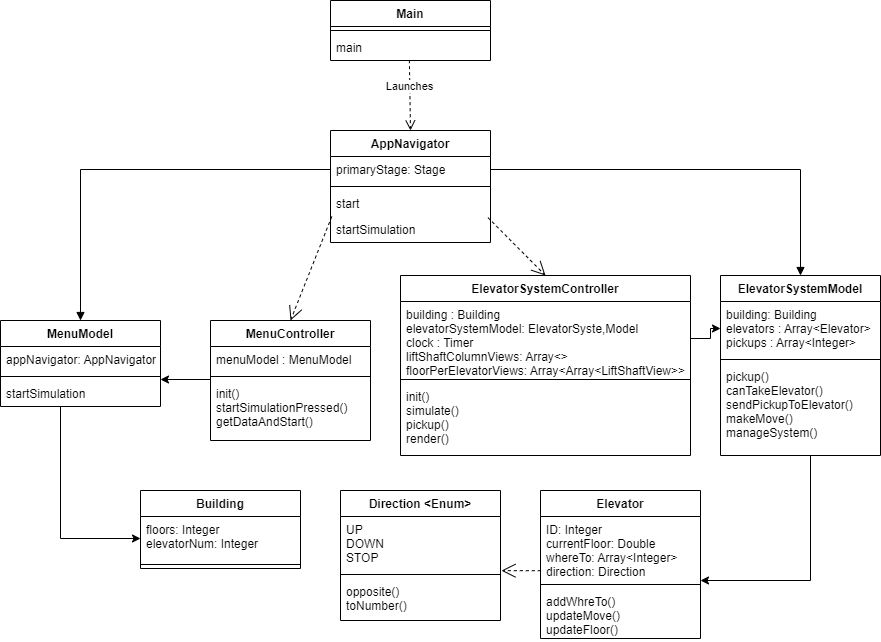

The diagram above was exported from draw.io. Its source (the exported page's mxGraphModel, read from the mxfile embedded in the PNG):
<mxGraphModel dx="2379" dy="1932" grid="1" gridSize="10" guides="1" tooltips="1" connect="1" arrows="1" fold="1" page="1" pageScale="1" pageWidth="827" pageHeight="1169" math="0" shadow="0">
  <root>
    <mxCell id="0" />
    <mxCell id="1" parent="0" />
    <mxCell id="7KITGPmFbyjE0uIEvt0Z-1" value="Elevator" style="swimlane;fontStyle=1;align=center;verticalAlign=top;childLayout=stackLayout;horizontal=1;startSize=26;horizontalStack=0;resizeParent=1;resizeParentMax=0;resizeLast=0;collapsible=1;marginBottom=0;" vertex="1" parent="1">
      <mxGeometry x="520" y="290" width="160" height="148" as="geometry" />
    </mxCell>
    <mxCell id="7KITGPmFbyjE0uIEvt0Z-2" value="ID: Integer&#10;currentFloor: Double&#10;whereTo: Array&lt;Integer&gt;&#10;direction: Direction&#10;" style="text;strokeColor=none;fillColor=none;align=left;verticalAlign=top;spacingLeft=4;spacingRight=4;overflow=hidden;rotatable=0;points=[[0,0.5],[1,0.5]];portConstraint=eastwest;" vertex="1" parent="7KITGPmFbyjE0uIEvt0Z-1">
      <mxGeometry y="26" width="160" height="64" as="geometry" />
    </mxCell>
    <mxCell id="7KITGPmFbyjE0uIEvt0Z-3" value="" style="line;strokeWidth=1;fillColor=none;align=left;verticalAlign=middle;spacingTop=-1;spacingLeft=3;spacingRight=3;rotatable=0;labelPosition=right;points=[];portConstraint=eastwest;" vertex="1" parent="7KITGPmFbyjE0uIEvt0Z-1">
      <mxGeometry y="90" width="160" height="8" as="geometry" />
    </mxCell>
    <mxCell id="7KITGPmFbyjE0uIEvt0Z-4" value="addWhreTo()&#10;updateMove()&#10;updateFloor()" style="text;strokeColor=none;fillColor=none;align=left;verticalAlign=top;spacingLeft=4;spacingRight=4;overflow=hidden;rotatable=0;points=[[0,0.5],[1,0.5]];portConstraint=eastwest;" vertex="1" parent="7KITGPmFbyjE0uIEvt0Z-1">
      <mxGeometry y="98" width="160" height="50" as="geometry" />
    </mxCell>
    <mxCell id="7KITGPmFbyjE0uIEvt0Z-5" value="ElevatorSystemModel" style="swimlane;fontStyle=1;align=center;verticalAlign=top;childLayout=stackLayout;horizontal=1;startSize=26;horizontalStack=0;resizeParent=1;resizeParentMax=0;resizeLast=0;collapsible=1;marginBottom=0;" vertex="1" parent="1">
      <mxGeometry x="700" y="75" width="160" height="180" as="geometry" />
    </mxCell>
    <mxCell id="7KITGPmFbyjE0uIEvt0Z-6" value="building: Building&#10;elevators : Array&lt;Elevator&gt;&#10;pickups : Array&lt;Integer&gt;" style="text;strokeColor=none;fillColor=none;align=left;verticalAlign=top;spacingLeft=4;spacingRight=4;overflow=hidden;rotatable=0;points=[[0,0.5],[1,0.5]];portConstraint=eastwest;" vertex="1" parent="7KITGPmFbyjE0uIEvt0Z-5">
      <mxGeometry y="26" width="160" height="54" as="geometry" />
    </mxCell>
    <mxCell id="7KITGPmFbyjE0uIEvt0Z-7" value="" style="line;strokeWidth=1;fillColor=none;align=left;verticalAlign=middle;spacingTop=-1;spacingLeft=3;spacingRight=3;rotatable=0;labelPosition=right;points=[];portConstraint=eastwest;" vertex="1" parent="7KITGPmFbyjE0uIEvt0Z-5">
      <mxGeometry y="80" width="160" height="8" as="geometry" />
    </mxCell>
    <mxCell id="7KITGPmFbyjE0uIEvt0Z-8" value="pickup()&#10;canTakeElevator()&#10;sendPickupToElevator()&#10;makeMove()&#10;manageSystem()" style="text;strokeColor=none;fillColor=none;align=left;verticalAlign=top;spacingLeft=4;spacingRight=4;overflow=hidden;rotatable=0;points=[[0,0.5],[1,0.5]];portConstraint=eastwest;" vertex="1" parent="7KITGPmFbyjE0uIEvt0Z-5">
      <mxGeometry y="88" width="160" height="92" as="geometry" />
    </mxCell>
    <mxCell id="7KITGPmFbyjE0uIEvt0Z-9" value="MenuModel" style="swimlane;fontStyle=1;align=center;verticalAlign=top;childLayout=stackLayout;horizontal=1;startSize=26;horizontalStack=0;resizeParent=1;resizeParentMax=0;resizeLast=0;collapsible=1;marginBottom=0;" vertex="1" parent="1">
      <mxGeometry x="-20" y="120" width="160" height="86" as="geometry" />
    </mxCell>
    <mxCell id="7KITGPmFbyjE0uIEvt0Z-10" value="appNavigator: AppNavigator" style="text;strokeColor=none;fillColor=none;align=left;verticalAlign=top;spacingLeft=4;spacingRight=4;overflow=hidden;rotatable=0;points=[[0,0.5],[1,0.5]];portConstraint=eastwest;" vertex="1" parent="7KITGPmFbyjE0uIEvt0Z-9">
      <mxGeometry y="26" width="160" height="26" as="geometry" />
    </mxCell>
    <mxCell id="7KITGPmFbyjE0uIEvt0Z-11" value="" style="line;strokeWidth=1;fillColor=none;align=left;verticalAlign=middle;spacingTop=-1;spacingLeft=3;spacingRight=3;rotatable=0;labelPosition=right;points=[];portConstraint=eastwest;" vertex="1" parent="7KITGPmFbyjE0uIEvt0Z-9">
      <mxGeometry y="52" width="160" height="8" as="geometry" />
    </mxCell>
    <mxCell id="7KITGPmFbyjE0uIEvt0Z-12" value="startSimulation" style="text;strokeColor=none;fillColor=none;align=left;verticalAlign=top;spacingLeft=4;spacingRight=4;overflow=hidden;rotatable=0;points=[[0,0.5],[1,0.5]];portConstraint=eastwest;" vertex="1" parent="7KITGPmFbyjE0uIEvt0Z-9">
      <mxGeometry y="60" width="160" height="26" as="geometry" />
    </mxCell>
    <mxCell id="7KITGPmFbyjE0uIEvt0Z-13" value="ElevatorSystemController" style="swimlane;fontStyle=1;align=center;verticalAlign=top;childLayout=stackLayout;horizontal=1;startSize=26;horizontalStack=0;resizeParent=1;resizeParentMax=0;resizeLast=0;collapsible=1;marginBottom=0;" vertex="1" parent="1">
      <mxGeometry x="380" y="75" width="290" height="180" as="geometry" />
    </mxCell>
    <mxCell id="7KITGPmFbyjE0uIEvt0Z-14" value="building : Building&#10;elevatorSystemModel: ElevatorSyste,Model&#10;clock : Timer&#10;liftShaftColumnViews: Array&lt;&gt;&#10;floorPerElevatorViews: Array&lt;Array&lt;LiftShaftView&gt;&gt;" style="text;strokeColor=none;fillColor=none;align=left;verticalAlign=top;spacingLeft=4;spacingRight=4;overflow=hidden;rotatable=0;points=[[0,0.5],[1,0.5]];portConstraint=eastwest;" vertex="1" parent="7KITGPmFbyjE0uIEvt0Z-13">
      <mxGeometry y="26" width="290" height="74" as="geometry" />
    </mxCell>
    <mxCell id="7KITGPmFbyjE0uIEvt0Z-15" value="" style="line;strokeWidth=1;fillColor=none;align=left;verticalAlign=middle;spacingTop=-1;spacingLeft=3;spacingRight=3;rotatable=0;labelPosition=right;points=[];portConstraint=eastwest;" vertex="1" parent="7KITGPmFbyjE0uIEvt0Z-13">
      <mxGeometry y="100" width="290" height="8" as="geometry" />
    </mxCell>
    <mxCell id="7KITGPmFbyjE0uIEvt0Z-16" value="init()&#10;simulate()&#10;pickup()&#10;render()" style="text;strokeColor=none;fillColor=none;align=left;verticalAlign=top;spacingLeft=4;spacingRight=4;overflow=hidden;rotatable=0;points=[[0,0.5],[1,0.5]];portConstraint=eastwest;" vertex="1" parent="7KITGPmFbyjE0uIEvt0Z-13">
      <mxGeometry y="108" width="290" height="72" as="geometry" />
    </mxCell>
    <mxCell id="7KITGPmFbyjE0uIEvt0Z-17" value="MenuController" style="swimlane;fontStyle=1;align=center;verticalAlign=top;childLayout=stackLayout;horizontal=1;startSize=26;horizontalStack=0;resizeParent=1;resizeParentMax=0;resizeLast=0;collapsible=1;marginBottom=0;" vertex="1" parent="1">
      <mxGeometry x="190" y="120" width="160" height="120" as="geometry" />
    </mxCell>
    <mxCell id="7KITGPmFbyjE0uIEvt0Z-18" value="menuModel : MenuModel" style="text;strokeColor=none;fillColor=none;align=left;verticalAlign=top;spacingLeft=4;spacingRight=4;overflow=hidden;rotatable=0;points=[[0,0.5],[1,0.5]];portConstraint=eastwest;" vertex="1" parent="7KITGPmFbyjE0uIEvt0Z-17">
      <mxGeometry y="26" width="160" height="26" as="geometry" />
    </mxCell>
    <mxCell id="7KITGPmFbyjE0uIEvt0Z-19" value="" style="line;strokeWidth=1;fillColor=none;align=left;verticalAlign=middle;spacingTop=-1;spacingLeft=3;spacingRight=3;rotatable=0;labelPosition=right;points=[];portConstraint=eastwest;" vertex="1" parent="7KITGPmFbyjE0uIEvt0Z-17">
      <mxGeometry y="52" width="160" height="8" as="geometry" />
    </mxCell>
    <mxCell id="7KITGPmFbyjE0uIEvt0Z-20" value="init()&#10;startSimulationPressed()&#10;getDataAndStart()" style="text;strokeColor=none;fillColor=none;align=left;verticalAlign=top;spacingLeft=4;spacingRight=4;overflow=hidden;rotatable=0;points=[[0,0.5],[1,0.5]];portConstraint=eastwest;" vertex="1" parent="7KITGPmFbyjE0uIEvt0Z-17">
      <mxGeometry y="60" width="160" height="60" as="geometry" />
    </mxCell>
    <mxCell id="7KITGPmFbyjE0uIEvt0Z-21" value="Main" style="swimlane;fontStyle=1;align=center;verticalAlign=top;childLayout=stackLayout;horizontal=1;startSize=26;horizontalStack=0;resizeParent=1;resizeParentMax=0;resizeLast=0;collapsible=1;marginBottom=0;" vertex="1" parent="1">
      <mxGeometry x="310" y="-200" width="160" height="60" as="geometry" />
    </mxCell>
    <mxCell id="7KITGPmFbyjE0uIEvt0Z-23" value="" style="line;strokeWidth=1;fillColor=none;align=left;verticalAlign=middle;spacingTop=-1;spacingLeft=3;spacingRight=3;rotatable=0;labelPosition=right;points=[];portConstraint=eastwest;" vertex="1" parent="7KITGPmFbyjE0uIEvt0Z-21">
      <mxGeometry y="26" width="160" height="8" as="geometry" />
    </mxCell>
    <mxCell id="7KITGPmFbyjE0uIEvt0Z-24" value="main" style="text;strokeColor=none;fillColor=none;align=left;verticalAlign=top;spacingLeft=4;spacingRight=4;overflow=hidden;rotatable=0;points=[[0,0.5],[1,0.5]];portConstraint=eastwest;" vertex="1" parent="7KITGPmFbyjE0uIEvt0Z-21">
      <mxGeometry y="34" width="160" height="26" as="geometry" />
    </mxCell>
    <mxCell id="7KITGPmFbyjE0uIEvt0Z-25" value="AppNavigator" style="swimlane;fontStyle=1;align=center;verticalAlign=top;childLayout=stackLayout;horizontal=1;startSize=26;horizontalStack=0;resizeParent=1;resizeParentMax=0;resizeLast=0;collapsible=1;marginBottom=0;" vertex="1" parent="1">
      <mxGeometry x="310" y="-70" width="160" height="112" as="geometry" />
    </mxCell>
    <mxCell id="7KITGPmFbyjE0uIEvt0Z-26" value="primaryStage: Stage" style="text;strokeColor=none;fillColor=none;align=left;verticalAlign=top;spacingLeft=4;spacingRight=4;overflow=hidden;rotatable=0;points=[[0,0.5],[1,0.5]];portConstraint=eastwest;" vertex="1" parent="7KITGPmFbyjE0uIEvt0Z-25">
      <mxGeometry y="26" width="160" height="26" as="geometry" />
    </mxCell>
    <mxCell id="7KITGPmFbyjE0uIEvt0Z-27" value="" style="line;strokeWidth=1;fillColor=none;align=left;verticalAlign=middle;spacingTop=-1;spacingLeft=3;spacingRight=3;rotatable=0;labelPosition=right;points=[];portConstraint=eastwest;" vertex="1" parent="7KITGPmFbyjE0uIEvt0Z-25">
      <mxGeometry y="52" width="160" height="8" as="geometry" />
    </mxCell>
    <mxCell id="7KITGPmFbyjE0uIEvt0Z-28" value="start&#10;" style="text;strokeColor=none;fillColor=none;align=left;verticalAlign=top;spacingLeft=4;spacingRight=4;overflow=hidden;rotatable=0;points=[[0,0.5],[1,0.5]];portConstraint=eastwest;" vertex="1" parent="7KITGPmFbyjE0uIEvt0Z-25">
      <mxGeometry y="60" width="160" height="26" as="geometry" />
    </mxCell>
    <mxCell id="7KITGPmFbyjE0uIEvt0Z-63" value="startSimulation" style="text;strokeColor=none;fillColor=none;align=left;verticalAlign=top;spacingLeft=4;spacingRight=4;overflow=hidden;rotatable=0;points=[[0,0.5],[1,0.5]];portConstraint=eastwest;" vertex="1" parent="7KITGPmFbyjE0uIEvt0Z-25">
      <mxGeometry y="86" width="160" height="26" as="geometry" />
    </mxCell>
    <mxCell id="7KITGPmFbyjE0uIEvt0Z-33" value="Direction &lt;Enum&gt;" style="swimlane;fontStyle=1;align=center;verticalAlign=top;childLayout=stackLayout;horizontal=1;startSize=26;horizontalStack=0;resizeParent=1;resizeParentMax=0;resizeLast=0;collapsible=1;marginBottom=0;" vertex="1" parent="1">
      <mxGeometry x="320" y="290" width="160" height="130" as="geometry" />
    </mxCell>
    <mxCell id="7KITGPmFbyjE0uIEvt0Z-34" value="UP&#10;DOWN&#10;STOP" style="text;strokeColor=none;fillColor=none;align=left;verticalAlign=top;spacingLeft=4;spacingRight=4;overflow=hidden;rotatable=0;points=[[0,0.5],[1,0.5]];portConstraint=eastwest;" vertex="1" parent="7KITGPmFbyjE0uIEvt0Z-33">
      <mxGeometry y="26" width="160" height="54" as="geometry" />
    </mxCell>
    <mxCell id="7KITGPmFbyjE0uIEvt0Z-35" value="" style="line;strokeWidth=1;fillColor=none;align=left;verticalAlign=middle;spacingTop=-1;spacingLeft=3;spacingRight=3;rotatable=0;labelPosition=right;points=[];portConstraint=eastwest;" vertex="1" parent="7KITGPmFbyjE0uIEvt0Z-33">
      <mxGeometry y="80" width="160" height="8" as="geometry" />
    </mxCell>
    <mxCell id="7KITGPmFbyjE0uIEvt0Z-36" value="opposite()&#10;toNumber()" style="text;strokeColor=none;fillColor=none;align=left;verticalAlign=top;spacingLeft=4;spacingRight=4;overflow=hidden;rotatable=0;points=[[0,0.5],[1,0.5]];portConstraint=eastwest;" vertex="1" parent="7KITGPmFbyjE0uIEvt0Z-33">
      <mxGeometry y="88" width="160" height="42" as="geometry" />
    </mxCell>
    <mxCell id="7KITGPmFbyjE0uIEvt0Z-37" value="Building" style="swimlane;fontStyle=1;align=center;verticalAlign=top;childLayout=stackLayout;horizontal=1;startSize=26;horizontalStack=0;resizeParent=1;resizeParentMax=0;resizeLast=0;collapsible=1;marginBottom=0;" vertex="1" parent="1">
      <mxGeometry x="120" y="290" width="160" height="78" as="geometry" />
    </mxCell>
    <mxCell id="7KITGPmFbyjE0uIEvt0Z-38" value="floors: Integer&#10;elevatorNum: Integer" style="text;strokeColor=none;fillColor=none;align=left;verticalAlign=top;spacingLeft=4;spacingRight=4;overflow=hidden;rotatable=0;points=[[0,0.5],[1,0.5]];portConstraint=eastwest;" vertex="1" parent="7KITGPmFbyjE0uIEvt0Z-37">
      <mxGeometry y="26" width="160" height="44" as="geometry" />
    </mxCell>
    <mxCell id="7KITGPmFbyjE0uIEvt0Z-39" value="" style="line;strokeWidth=1;fillColor=none;align=left;verticalAlign=middle;spacingTop=-1;spacingLeft=3;spacingRight=3;rotatable=0;labelPosition=right;points=[];portConstraint=eastwest;" vertex="1" parent="7KITGPmFbyjE0uIEvt0Z-37">
      <mxGeometry y="70" width="160" height="8" as="geometry" />
    </mxCell>
    <mxCell id="7KITGPmFbyjE0uIEvt0Z-41" value="Launches" style="html=1;verticalAlign=bottom;endArrow=open;dashed=1;endSize=8;rounded=0;exitX=0.493;exitY=0.988;exitDx=0;exitDy=0;exitPerimeter=0;entryX=0.5;entryY=0;entryDx=0;entryDy=0;" edge="1" parent="1" source="7KITGPmFbyjE0uIEvt0Z-24" target="7KITGPmFbyjE0uIEvt0Z-25">
      <mxGeometry relative="1" as="geometry">
        <mxPoint x="470" y="-60" as="sourcePoint" />
        <mxPoint x="390" y="-60" as="targetPoint" />
      </mxGeometry>
    </mxCell>
    <mxCell id="7KITGPmFbyjE0uIEvt0Z-42" value="" style="endArrow=open;endSize=12;dashed=1;html=1;rounded=0;exitX=0.008;exitY=1.002;exitDx=0;exitDy=0;exitPerimeter=0;entryX=0.5;entryY=0;entryDx=0;entryDy=0;" edge="1" parent="1" source="7KITGPmFbyjE0uIEvt0Z-28" target="7KITGPmFbyjE0uIEvt0Z-17">
      <mxGeometry width="160" relative="1" as="geometry">
        <mxPoint x="350" y="50" as="sourcePoint" />
        <mxPoint x="510" y="50" as="targetPoint" />
      </mxGeometry>
    </mxCell>
    <mxCell id="7KITGPmFbyjE0uIEvt0Z-43" value="" style="endArrow=open;endSize=12;dashed=1;html=1;rounded=0;entryX=0.5;entryY=0;entryDx=0;entryDy=0;exitX=0.984;exitY=1.042;exitDx=0;exitDy=0;exitPerimeter=0;" edge="1" parent="1" source="7KITGPmFbyjE0uIEvt0Z-28" target="7KITGPmFbyjE0uIEvt0Z-13">
      <mxGeometry width="160" relative="1" as="geometry">
        <mxPoint x="470" y="40" as="sourcePoint" />
        <mxPoint x="510" y="50" as="targetPoint" />
      </mxGeometry>
    </mxCell>
    <mxCell id="7KITGPmFbyjE0uIEvt0Z-44" value="" style="endArrow=block;endFill=1;html=1;edgeStyle=orthogonalEdgeStyle;align=left;verticalAlign=top;rounded=0;entryX=0.5;entryY=0;entryDx=0;entryDy=0;exitX=1;exitY=0.5;exitDx=0;exitDy=0;" edge="1" parent="1" source="7KITGPmFbyjE0uIEvt0Z-26" target="7KITGPmFbyjE0uIEvt0Z-5">
      <mxGeometry x="-1" relative="1" as="geometry">
        <mxPoint x="350" y="50" as="sourcePoint" />
        <mxPoint x="510" y="50" as="targetPoint" />
      </mxGeometry>
    </mxCell>
    <mxCell id="7KITGPmFbyjE0uIEvt0Z-46" value="" style="endArrow=block;endFill=1;html=1;edgeStyle=orthogonalEdgeStyle;align=left;verticalAlign=top;rounded=0;exitX=0;exitY=0.5;exitDx=0;exitDy=0;entryX=0.5;entryY=0;entryDx=0;entryDy=0;" edge="1" parent="1" source="7KITGPmFbyjE0uIEvt0Z-26" target="7KITGPmFbyjE0uIEvt0Z-9">
      <mxGeometry x="-1" relative="1" as="geometry">
        <mxPoint x="350" y="50" as="sourcePoint" />
        <mxPoint x="510" y="50" as="targetPoint" />
      </mxGeometry>
    </mxCell>
    <mxCell id="7KITGPmFbyjE0uIEvt0Z-59" style="edgeStyle=orthogonalEdgeStyle;rounded=0;orthogonalLoop=1;jettySize=auto;html=1;" edge="1" parent="1" source="7KITGPmFbyjE0uIEvt0Z-14" target="7KITGPmFbyjE0uIEvt0Z-6">
      <mxGeometry relative="1" as="geometry" />
    </mxCell>
    <mxCell id="7KITGPmFbyjE0uIEvt0Z-60" style="edgeStyle=orthogonalEdgeStyle;rounded=0;orthogonalLoop=1;jettySize=auto;html=1;" edge="1" parent="1">
      <mxGeometry relative="1" as="geometry">
        <mxPoint x="140" y="179" as="targetPoint" />
        <mxPoint x="190" y="179" as="sourcePoint" />
      </mxGeometry>
    </mxCell>
    <mxCell id="7KITGPmFbyjE0uIEvt0Z-61" value="" style="endArrow=open;endSize=12;dashed=1;html=1;rounded=0;entryX=1.006;entryY=1.003;entryDx=0;entryDy=0;entryPerimeter=0;exitX=0.002;exitY=0.847;exitDx=0;exitDy=0;exitPerimeter=0;" edge="1" parent="1" source="7KITGPmFbyjE0uIEvt0Z-2" target="7KITGPmFbyjE0uIEvt0Z-34">
      <mxGeometry width="160" relative="1" as="geometry">
        <mxPoint x="520" y="410" as="sourcePoint" />
        <mxPoint x="510" y="250" as="targetPoint" />
      </mxGeometry>
    </mxCell>
    <mxCell id="7KITGPmFbyjE0uIEvt0Z-62" style="edgeStyle=orthogonalEdgeStyle;rounded=0;orthogonalLoop=1;jettySize=auto;html=1;entryX=0;entryY=0.5;entryDx=0;entryDy=0;" edge="1" parent="1" source="7KITGPmFbyjE0uIEvt0Z-12" target="7KITGPmFbyjE0uIEvt0Z-38">
      <mxGeometry relative="1" as="geometry">
        <Array as="points">
          <mxPoint x="40" y="338" />
        </Array>
      </mxGeometry>
    </mxCell>
    <mxCell id="7KITGPmFbyjE0uIEvt0Z-64" style="edgeStyle=orthogonalEdgeStyle;rounded=0;orthogonalLoop=1;jettySize=auto;html=1;" edge="1" parent="1" source="7KITGPmFbyjE0uIEvt0Z-8">
      <mxGeometry relative="1" as="geometry">
        <mxPoint x="680" y="380" as="targetPoint" />
        <Array as="points">
          <mxPoint x="790" y="380" />
          <mxPoint x="680" y="380" />
        </Array>
      </mxGeometry>
    </mxCell>
  </root>
</mxGraphModel>